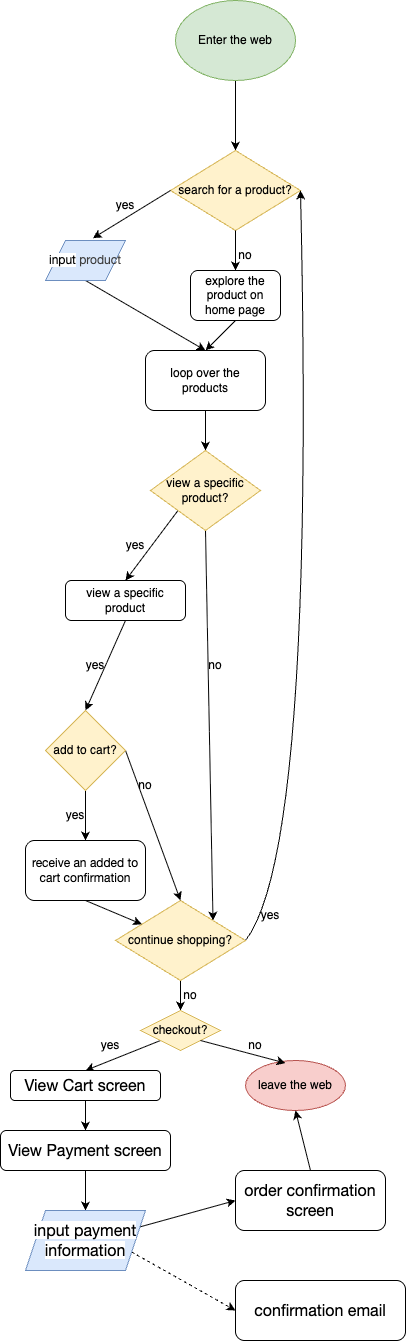

The diagram above was exported from draw.io. Its source (the exported page's mxGraphModel, read from the mxfile embedded in the PNG):
<mxGraphModel dx="1444" dy="645" grid="1" gridSize="10" guides="1" tooltips="1" connect="1" arrows="1" fold="1" page="1" pageScale="1" pageWidth="850" pageHeight="1400" math="0" shadow="0">
  <root>
    <mxCell id="0" />
    <mxCell id="1" parent="0" />
    <mxCell id="18" style="edgeStyle=none;html=1;exitX=0.5;exitY=1;exitDx=0;exitDy=0;entryX=0.5;entryY=0;entryDx=0;entryDy=0;" edge="1" parent="1" source="2" target="4">
      <mxGeometry relative="1" as="geometry" />
    </mxCell>
    <mxCell id="2" value="Enter the web" style="ellipse;whiteSpace=wrap;html=1;fillColor=#d5e8d4;strokeColor=#82b366;" vertex="1" parent="1">
      <mxGeometry x="120" y="50" width="120" height="80" as="geometry" />
    </mxCell>
    <mxCell id="16" style="edgeStyle=none;html=1;exitX=0.5;exitY=1;exitDx=0;exitDy=0;entryX=0.5;entryY=0;entryDx=0;entryDy=0;" edge="1" parent="1" source="24" target="14">
      <mxGeometry relative="1" as="geometry">
        <mxPoint x="210" y="370" as="sourcePoint" />
        <mxPoint x="180" y="400" as="targetPoint" />
      </mxGeometry>
    </mxCell>
    <mxCell id="4" value="search for a product?" style="rhombus;whiteSpace=wrap;html=1;fillColor=#fff2cc;strokeColor=#d6b656;" vertex="1" parent="1">
      <mxGeometry x="115" y="200" width="130" height="80" as="geometry" />
    </mxCell>
    <mxCell id="30" style="edgeStyle=none;html=1;exitX=0.5;exitY=1;exitDx=0;exitDy=0;entryX=0.5;entryY=0;entryDx=0;entryDy=0;" edge="1" parent="1" source="14" target="28">
      <mxGeometry relative="1" as="geometry" />
    </mxCell>
    <mxCell id="14" value="loop over the products" style="rounded=1;whiteSpace=wrap;html=1;" vertex="1" parent="1">
      <mxGeometry x="90" y="400" width="120" height="60" as="geometry" />
    </mxCell>
    <mxCell id="27" style="edgeStyle=none;html=1;exitX=0.5;exitY=1;exitDx=0;exitDy=0;" edge="1" parent="1" source="20">
      <mxGeometry relative="1" as="geometry">
        <mxPoint x="150" y="400" as="targetPoint" />
      </mxGeometry>
    </mxCell>
    <mxCell id="20" value="&lt;font&gt;&lt;span style=&quot;color: rgb(0, 0, 0); font-family: &amp;quot;Lato Extended&amp;quot;, Lato, &amp;quot;Helvetica Neue&amp;quot;, Helvetica, Arial, sans-serif; text-align: left; caret-color: rgb(0, 0, 0); background-color: rgb(255, 255, 255);&quot;&gt;input&lt;/span&gt;&lt;span style=&quot;color: rgb(63, 63, 63); scrollbar-color: rgb(226, 226, 226) rgb(251, 251, 251); font-family: &amp;quot;Lato Extended&amp;quot;, Lato, &amp;quot;Helvetica Neue&amp;quot;, Helvetica, Arial, sans-serif; text-align: left; caret-color: rgb(0, 0, 0);&quot; class=&quot;Apple-converted-space&quot;&gt;&amp;nbsp;product&lt;/span&gt;&lt;/font&gt;" style="shape=parallelogram;perimeter=parallelogramPerimeter;whiteSpace=wrap;html=1;fixedSize=1;fillColor=#dae8fc;strokeColor=#6c8ebf;" vertex="1" parent="1">
      <mxGeometry x="-10" y="290" width="80" height="40" as="geometry" />
    </mxCell>
    <mxCell id="21" style="edgeStyle=none;html=1;exitX=0;exitY=0.5;exitDx=0;exitDy=0;entryX=0.592;entryY=-0.058;entryDx=0;entryDy=0;entryPerimeter=0;" edge="1" parent="1" source="4" target="20">
      <mxGeometry relative="1" as="geometry" />
    </mxCell>
    <mxCell id="22" value="yes" style="text;html=1;align=center;verticalAlign=middle;whiteSpace=wrap;rounded=0;" vertex="1" parent="1">
      <mxGeometry x="40" y="240" width="60" height="30" as="geometry" />
    </mxCell>
    <mxCell id="24" value="&lt;span style=&quot;color: rgb(0, 0, 0);&quot;&gt;explore the product on home page&lt;/span&gt;" style="rounded=1;whiteSpace=wrap;html=1;" vertex="1" parent="1">
      <mxGeometry x="135" y="320" width="90" height="50" as="geometry" />
    </mxCell>
    <mxCell id="25" style="edgeStyle=none;html=1;exitX=0.5;exitY=1;exitDx=0;exitDy=0;entryX=0.5;entryY=0;entryDx=0;entryDy=0;" edge="1" parent="1" source="4" target="24">
      <mxGeometry relative="1" as="geometry" />
    </mxCell>
    <mxCell id="26" value="no" style="text;html=1;align=center;verticalAlign=middle;whiteSpace=wrap;rounded=0;" vertex="1" parent="1">
      <mxGeometry x="160" y="290" width="60" height="30" as="geometry" />
    </mxCell>
    <mxCell id="33" style="edgeStyle=none;html=1;exitX=0;exitY=1;exitDx=0;exitDy=0;entryX=0.5;entryY=0;entryDx=0;entryDy=0;" edge="1" parent="1" source="28" target="31">
      <mxGeometry relative="1" as="geometry" />
    </mxCell>
    <mxCell id="41" style="edgeStyle=none;html=1;exitX=0.5;exitY=1;exitDx=0;exitDy=0;entryX=1;entryY=0;entryDx=0;entryDy=0;" edge="1" parent="1" source="28" target="32">
      <mxGeometry relative="1" as="geometry" />
    </mxCell>
    <mxCell id="28" value="view a specific product?" style="rhombus;whiteSpace=wrap;html=1;fillColor=#fff2cc;strokeColor=#d6b656;" vertex="1" parent="1">
      <mxGeometry x="95" y="500" width="110" height="80" as="geometry" />
    </mxCell>
    <mxCell id="36" style="edgeStyle=none;html=1;exitX=0.5;exitY=1;exitDx=0;exitDy=0;entryX=0.5;entryY=0;entryDx=0;entryDy=0;" edge="1" parent="1" source="31" target="35">
      <mxGeometry relative="1" as="geometry" />
    </mxCell>
    <mxCell id="31" value="view a specific product" style="rounded=1;whiteSpace=wrap;html=1;" vertex="1" parent="1">
      <mxGeometry x="10" y="630" width="120" height="40" as="geometry" />
    </mxCell>
    <mxCell id="47" style="edgeStyle=none;html=1;exitX=1;exitY=0.5;exitDx=0;exitDy=0;rounded=0;curved=1;entryX=1;entryY=0.5;entryDx=0;entryDy=0;" edge="1" parent="1" source="32" target="4">
      <mxGeometry relative="1" as="geometry">
        <mxPoint x="270" y="440" as="targetPoint" />
        <Array as="points">
          <mxPoint x="260" y="900" />
        </Array>
      </mxGeometry>
    </mxCell>
    <mxCell id="51" style="edgeStyle=none;html=1;exitX=0.5;exitY=1;exitDx=0;exitDy=0;entryX=0.5;entryY=0;entryDx=0;entryDy=0;" edge="1" parent="1" source="32" target="50">
      <mxGeometry relative="1" as="geometry" />
    </mxCell>
    <mxCell id="32" value="continue shopping?" style="rhombus;whiteSpace=wrap;html=1;fillColor=#fff2cc;strokeColor=#d6b656;" vertex="1" parent="1">
      <mxGeometry x="60" y="950" width="130" height="80" as="geometry" />
    </mxCell>
    <mxCell id="34" value="yes" style="text;html=1;align=center;verticalAlign=middle;whiteSpace=wrap;rounded=0;" vertex="1" parent="1">
      <mxGeometry x="50" y="580" width="60" height="30" as="geometry" />
    </mxCell>
    <mxCell id="39" style="edgeStyle=none;html=1;exitX=0.5;exitY=1;exitDx=0;exitDy=0;entryX=0.5;entryY=0;entryDx=0;entryDy=0;" edge="1" parent="1" source="35" target="38">
      <mxGeometry relative="1" as="geometry" />
    </mxCell>
    <mxCell id="45" style="edgeStyle=none;html=1;exitX=1;exitY=0.5;exitDx=0;exitDy=0;entryX=0.5;entryY=0;entryDx=0;entryDy=0;" edge="1" parent="1" source="35" target="32">
      <mxGeometry relative="1" as="geometry" />
    </mxCell>
    <mxCell id="35" value="add to cart?" style="rhombus;whiteSpace=wrap;html=1;fillColor=#fff2cc;strokeColor=#d6b656;" vertex="1" parent="1">
      <mxGeometry x="-10" y="760" width="80" height="80" as="geometry" />
    </mxCell>
    <mxCell id="37" value="yes" style="text;html=1;align=center;verticalAlign=middle;whiteSpace=wrap;rounded=0;" vertex="1" parent="1">
      <mxGeometry x="10" y="700" width="60" height="30" as="geometry" />
    </mxCell>
    <mxCell id="42" style="edgeStyle=none;html=1;exitX=0.5;exitY=1;exitDx=0;exitDy=0;" edge="1" parent="1" source="38" target="32">
      <mxGeometry relative="1" as="geometry">
        <mxPoint x="150" y="980" as="targetPoint" />
      </mxGeometry>
    </mxCell>
    <mxCell id="38" value="&lt;span style=&quot;caret-color: rgb(0, 0, 0); color: rgb(0, 0, 0); font-family: &amp;quot;Lato Extended&amp;quot;, Lato, &amp;quot;Helvetica Neue&amp;quot;, Helvetica, Arial, sans-serif; text-align: left; background-color: rgb(255, 255, 255);&quot;&gt;&lt;font&gt;receive an added to cart confirmation&lt;/font&gt;&lt;/span&gt;" style="rounded=1;whiteSpace=wrap;html=1;" vertex="1" parent="1">
      <mxGeometry x="-30" y="890" width="120" height="60" as="geometry" />
    </mxCell>
    <mxCell id="40" value="yes" style="text;html=1;align=center;verticalAlign=middle;whiteSpace=wrap;rounded=0;" vertex="1" parent="1">
      <mxGeometry x="-10" y="850" width="60" height="30" as="geometry" />
    </mxCell>
    <mxCell id="43" value="no" style="text;html=1;align=center;verticalAlign=middle;whiteSpace=wrap;rounded=0;" vertex="1" parent="1">
      <mxGeometry x="130" y="700" width="60" height="30" as="geometry" />
    </mxCell>
    <mxCell id="46" value="no" style="text;html=1;align=center;verticalAlign=middle;whiteSpace=wrap;rounded=0;" vertex="1" parent="1">
      <mxGeometry x="60" y="820" width="60" height="30" as="geometry" />
    </mxCell>
    <mxCell id="48" value="yes" style="text;html=1;align=center;verticalAlign=middle;whiteSpace=wrap;rounded=0;" vertex="1" parent="1">
      <mxGeometry x="185" y="950" width="60" height="30" as="geometry" />
    </mxCell>
    <mxCell id="55" style="edgeStyle=none;html=1;exitX=0;exitY=1;exitDx=0;exitDy=0;entryX=0.5;entryY=0;entryDx=0;entryDy=0;" edge="1" parent="1" source="50" target="54">
      <mxGeometry relative="1" as="geometry" />
    </mxCell>
    <mxCell id="50" value="checkout?" style="rhombus;whiteSpace=wrap;html=1;fillColor=#fff2cc;strokeColor=#d6b656;" vertex="1" parent="1">
      <mxGeometry x="85" y="1060" width="80" height="40" as="geometry" />
    </mxCell>
    <mxCell id="52" value="no" style="text;html=1;align=center;verticalAlign=middle;whiteSpace=wrap;rounded=0;" vertex="1" parent="1">
      <mxGeometry x="105" y="1030" width="60" height="30" as="geometry" />
    </mxCell>
    <mxCell id="53" value="leave the web" style="ellipse;whiteSpace=wrap;html=1;fillColor=#f8cecc;strokeColor=#b85450;" vertex="1" parent="1">
      <mxGeometry x="190" y="1110" width="100" height="50" as="geometry" />
    </mxCell>
    <mxCell id="62" style="edgeStyle=none;html=1;exitX=0.5;exitY=1;exitDx=0;exitDy=0;entryX=0.5;entryY=0;entryDx=0;entryDy=0;" edge="1" parent="1" source="54" target="61">
      <mxGeometry relative="1" as="geometry" />
    </mxCell>
    <mxCell id="54" value="&lt;span style=&quot;caret-color: rgb(0, 0, 0); color: rgb(0, 0, 0); font-family: &amp;quot;Lato Extended&amp;quot;, Lato, &amp;quot;Helvetica Neue&amp;quot;, Helvetica, Arial, sans-serif; font-size: 16px; text-align: left; background-color: rgb(255, 255, 255);&quot;&gt;View Cart screen&lt;/span&gt;" style="rounded=1;whiteSpace=wrap;html=1;" vertex="1" parent="1">
      <mxGeometry x="-45" y="1120" width="150" height="30" as="geometry" />
    </mxCell>
    <mxCell id="56" style="edgeStyle=none;html=1;exitX=1;exitY=1;exitDx=0;exitDy=0;entryX=0.4;entryY=0.052;entryDx=0;entryDy=0;entryPerimeter=0;" edge="1" parent="1" source="50" target="53">
      <mxGeometry relative="1" as="geometry" />
    </mxCell>
    <mxCell id="57" value="yes" style="text;html=1;align=center;verticalAlign=middle;whiteSpace=wrap;rounded=0;" vertex="1" parent="1">
      <mxGeometry x="25" y="1080" width="60" height="30" as="geometry" />
    </mxCell>
    <mxCell id="60" value="no" style="text;html=1;align=center;verticalAlign=middle;whiteSpace=wrap;rounded=0;" vertex="1" parent="1">
      <mxGeometry x="170" y="1080" width="60" height="30" as="geometry" />
    </mxCell>
    <mxCell id="64" style="edgeStyle=none;html=1;exitX=0.5;exitY=1;exitDx=0;exitDy=0;entryX=0.5;entryY=0;entryDx=0;entryDy=0;" edge="1" parent="1" source="61" target="63">
      <mxGeometry relative="1" as="geometry" />
    </mxCell>
    <mxCell id="61" value="&lt;span style=&quot;caret-color: rgb(0, 0, 0); color: rgb(0, 0, 0); font-family: &amp;quot;Lato Extended&amp;quot;, Lato, &amp;quot;Helvetica Neue&amp;quot;, Helvetica, Arial, sans-serif; font-size: 16px; text-align: left; background-color: rgb(255, 255, 255);&quot;&gt;View Payment screen&lt;/span&gt;" style="rounded=1;whiteSpace=wrap;html=1;" vertex="1" parent="1">
      <mxGeometry x="-55" y="1180" width="170" height="40" as="geometry" />
    </mxCell>
    <mxCell id="66" style="edgeStyle=none;html=1;exitX=1;exitY=0.25;exitDx=0;exitDy=0;entryX=0;entryY=0.5;entryDx=0;entryDy=0;" edge="1" parent="1" source="63" target="65">
      <mxGeometry relative="1" as="geometry" />
    </mxCell>
    <mxCell id="68" style="edgeStyle=none;html=1;exitX=1;exitY=0.75;exitDx=0;exitDy=0;entryX=0;entryY=0.5;entryDx=0;entryDy=0;dashed=1;" edge="1" parent="1" source="63" target="67">
      <mxGeometry relative="1" as="geometry" />
    </mxCell>
    <mxCell id="63" value="&lt;span style=&quot;caret-color: rgb(0, 0, 0); color: rgb(0, 0, 0); font-family: &amp;quot;Lato Extended&amp;quot;, Lato, &amp;quot;Helvetica Neue&amp;quot;, Helvetica, Arial, sans-serif; font-size: 16px; text-align: left; background-color: rgb(255, 255, 255);&quot;&gt;input payment information&lt;/span&gt;" style="shape=parallelogram;perimeter=parallelogramPerimeter;whiteSpace=wrap;html=1;fixedSize=1;fillColor=#dae8fc;strokeColor=#6c8ebf;" vertex="1" parent="1">
      <mxGeometry x="-30" y="1260" width="120" height="60" as="geometry" />
    </mxCell>
    <mxCell id="65" value="&lt;span style=&quot;caret-color: rgb(0, 0, 0); color: rgb(0, 0, 0); font-family: &amp;quot;Lato Extended&amp;quot;, Lato, &amp;quot;Helvetica Neue&amp;quot;, Helvetica, Arial, sans-serif; font-size: 16px; text-align: left; background-color: rgb(255, 255, 255);&quot;&gt;order confirmation screen&lt;/span&gt;" style="rounded=1;whiteSpace=wrap;html=1;" vertex="1" parent="1">
      <mxGeometry x="180" y="1220" width="150" height="60" as="geometry" />
    </mxCell>
    <mxCell id="67" value="&lt;span style=&quot;caret-color: rgb(0, 0, 0); color: rgb(0, 0, 0); font-family: &amp;quot;Lato Extended&amp;quot;, Lato, &amp;quot;Helvetica Neue&amp;quot;, Helvetica, Arial, sans-serif; font-size: 16px; text-align: left; background-color: rgb(255, 255, 255);&quot;&gt;confirmation email&lt;/span&gt;" style="rounded=1;whiteSpace=wrap;html=1;" vertex="1" parent="1">
      <mxGeometry x="180" y="1330" width="170" height="60" as="geometry" />
    </mxCell>
    <mxCell id="69" style="edgeStyle=none;html=1;exitX=0.5;exitY=0;exitDx=0;exitDy=0;entryX=0.5;entryY=1;entryDx=0;entryDy=0;" edge="1" parent="1" source="65" target="53">
      <mxGeometry relative="1" as="geometry" />
    </mxCell>
  </root>
</mxGraphModel>